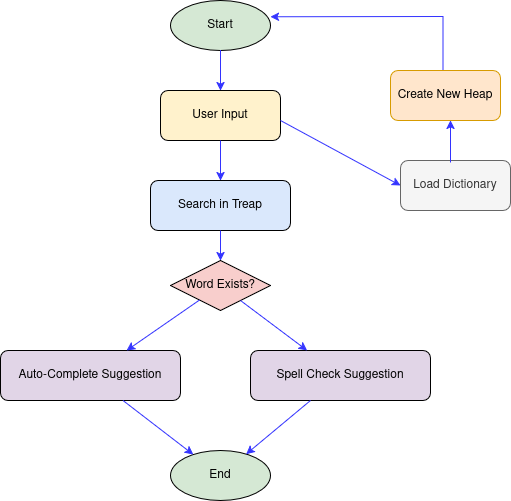

The diagram above was exported from draw.io. Its source (the exported page's mxGraphModel, read from the mxfile embedded in the PNG):
<mxGraphModel dx="1208" dy="714" grid="1" gridSize="10" guides="1" tooltips="1" connect="1" arrows="1" fold="1" page="1" pageScale="1" pageWidth="850" pageHeight="1100" math="0" shadow="0">
  <root>
    <mxCell id="0" />
    <mxCell id="1" parent="0" />
    <mxCell id="vyh6-mE4M1txaQXUsu-_-1" value="Start" style="ellipse;whiteSpace=wrap;fillColor=#D5E8D4" vertex="1" parent="1">
      <mxGeometry x="270" y="30" width="100" height="50" as="geometry" />
    </mxCell>
    <mxCell id="vyh6-mE4M1txaQXUsu-_-2" value="User Input" style="rounded=1;whiteSpace=wrap;fillColor=#FFF2CC" vertex="1" parent="1">
      <mxGeometry x="260" y="120" width="120" height="50" as="geometry" />
    </mxCell>
    <mxCell id="vyh6-mE4M1txaQXUsu-_-3" value="Search in Treap" style="rounded=1;whiteSpace=wrap;fillColor=#DAE8FC" vertex="1" parent="1">
      <mxGeometry x="250" y="210" width="140" height="50" as="geometry" />
    </mxCell>
    <mxCell id="vyh6-mE4M1txaQXUsu-_-4" value="Word Exists?" style="rhombus;whiteSpace=wrap;fillColor=#F8CECC" vertex="1" parent="1">
      <mxGeometry x="270" y="290" width="100" height="50" as="geometry" />
    </mxCell>
    <mxCell id="vyh6-mE4M1txaQXUsu-_-5" value="Auto-Complete Suggestion" style="rounded=1;whiteSpace=wrap;fillColor=#E1D5E7" vertex="1" parent="1">
      <mxGeometry x="100" y="380" width="180" height="50" as="geometry" />
    </mxCell>
    <mxCell id="vyh6-mE4M1txaQXUsu-_-6" value="Spell Check Suggestion" style="rounded=1;whiteSpace=wrap;fillColor=#E1D5E7" vertex="1" parent="1">
      <mxGeometry x="350" y="380" width="180" height="50" as="geometry" />
    </mxCell>
    <mxCell id="vyh6-mE4M1txaQXUsu-_-7" value="End" style="ellipse;whiteSpace=wrap;fillColor=#D5E8D4" vertex="1" parent="1">
      <mxGeometry x="270" y="480" width="100" height="50" as="geometry" />
    </mxCell>
    <mxCell id="vyh6-mE4M1txaQXUsu-_-9" style="strokeColor=#3333FF;" edge="1" parent="1" source="vyh6-mE4M1txaQXUsu-_-2" target="vyh6-mE4M1txaQXUsu-_-3">
      <mxGeometry relative="1" as="geometry" />
    </mxCell>
    <mxCell id="vyh6-mE4M1txaQXUsu-_-10" style="strokeColor=#3333FF;" edge="1" parent="1" source="vyh6-mE4M1txaQXUsu-_-3" target="vyh6-mE4M1txaQXUsu-_-4">
      <mxGeometry relative="1" as="geometry" />
    </mxCell>
    <mxCell id="vyh6-mE4M1txaQXUsu-_-11" style="strokeColor=#3333FF;" edge="1" parent="1" source="vyh6-mE4M1txaQXUsu-_-4" target="vyh6-mE4M1txaQXUsu-_-5">
      <mxGeometry relative="1" as="geometry">
        <mxPoint x="270" y="340" as="sourcePoint" />
        <mxPoint x="180" y="380" as="targetPoint" />
      </mxGeometry>
    </mxCell>
    <mxCell id="vyh6-mE4M1txaQXUsu-_-12" style="strokeColor=#3333FF;" edge="1" parent="1" source="vyh6-mE4M1txaQXUsu-_-4" target="vyh6-mE4M1txaQXUsu-_-6">
      <mxGeometry relative="1" as="geometry">
        <mxPoint x="320" y="340" as="sourcePoint" />
        <mxPoint x="420" y="380" as="targetPoint" />
      </mxGeometry>
    </mxCell>
    <mxCell id="vyh6-mE4M1txaQXUsu-_-13" style="strokeColor=#3333FF;" edge="1" parent="1" source="vyh6-mE4M1txaQXUsu-_-5" target="vyh6-mE4M1txaQXUsu-_-7">
      <mxGeometry relative="1" as="geometry" />
    </mxCell>
    <mxCell id="vyh6-mE4M1txaQXUsu-_-14" style="strokeColor=#3333FF;" edge="1" parent="1" source="vyh6-mE4M1txaQXUsu-_-6" target="vyh6-mE4M1txaQXUsu-_-7">
      <mxGeometry relative="1" as="geometry" />
    </mxCell>
    <mxCell id="vyh6-mE4M1txaQXUsu-_-16" value="" style="endArrow=classic;html=1;rounded=0;entryX=0.5;entryY=0;entryDx=0;entryDy=0;exitX=0.5;exitY=1;exitDx=0;exitDy=0;strokeColor=#3333FF;" edge="1" parent="1" source="vyh6-mE4M1txaQXUsu-_-1" target="vyh6-mE4M1txaQXUsu-_-2">
      <mxGeometry width="50" height="50" relative="1" as="geometry">
        <mxPoint x="400" y="400" as="sourcePoint" />
        <mxPoint x="450" y="350" as="targetPoint" />
        <Array as="points">
          <mxPoint x="320" y="110" />
        </Array>
      </mxGeometry>
    </mxCell>
    <mxCell id="vyh6-mE4M1txaQXUsu-_-18" value="Load Dictionary" style="rounded=1;whiteSpace=wrap;html=1;fillColor=#f5f5f5;fontColor=#333333;strokeColor=#666666;" vertex="1" parent="1">
      <mxGeometry x="500" y="190" width="110" height="50" as="geometry" />
    </mxCell>
    <mxCell id="vyh6-mE4M1txaQXUsu-_-19" value="" style="endArrow=classic;html=1;rounded=0;entryX=0;entryY=0.5;entryDx=0;entryDy=0;strokeColor=#3333FF;" edge="1" parent="1" target="vyh6-mE4M1txaQXUsu-_-18">
      <mxGeometry width="50" height="50" relative="1" as="geometry">
        <mxPoint x="380" y="150" as="sourcePoint" />
        <mxPoint x="430" y="100" as="targetPoint" />
        <Array as="points" />
      </mxGeometry>
    </mxCell>
    <mxCell id="vyh6-mE4M1txaQXUsu-_-21" value="Create New Heap" style="rounded=1;whiteSpace=wrap;html=1;fillColor=#ffe6cc;strokeColor=#d79b00;" vertex="1" parent="1">
      <mxGeometry x="490" y="100" width="110" height="50" as="geometry" />
    </mxCell>
    <mxCell id="vyh6-mE4M1txaQXUsu-_-23" value="" style="endArrow=classic;html=1;rounded=0;strokeColor=#3333FF;" edge="1" parent="1">
      <mxGeometry width="50" height="50" relative="1" as="geometry">
        <mxPoint x="550" y="192" as="sourcePoint" />
        <mxPoint x="550" y="150" as="targetPoint" />
      </mxGeometry>
    </mxCell>
    <mxCell id="vyh6-mE4M1txaQXUsu-_-34" value="" style="endArrow=classic;html=1;rounded=0;entryX=0.974;entryY=0.325;entryDx=0;entryDy=0;entryPerimeter=0;fontColor=#3333FF;labelBorderColor=#3333FF;textShadow=1;strokeColor=#3333FF;" edge="1" parent="1">
      <mxGeometry width="50" height="50" relative="1" as="geometry">
        <mxPoint x="542.6" y="100" as="sourcePoint" />
        <mxPoint x="370.0000000000001" y="46.25" as="targetPoint" />
        <Array as="points">
          <mxPoint x="542.6" y="46" />
        </Array>
      </mxGeometry>
    </mxCell>
  </root>
</mxGraphModel>